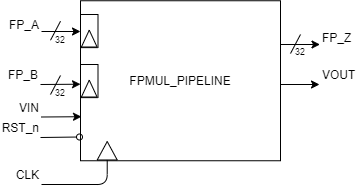

The diagram above was exported from draw.io. Its source (the exported page's mxGraphModel, read from the mxfile embedded in the PNG):
<mxGraphModel dx="852" dy="534" grid="1" gridSize="10" guides="1" tooltips="1" connect="1" arrows="1" fold="1" page="1" pageScale="1" pageWidth="1200" pageHeight="1600" math="0" shadow="0">
  <root>
    <mxCell id="0" />
    <mxCell id="1" parent="0" />
    <mxCell id="68qF14fABGrUddz-1pMw-1" value="FPMUL_PIPELINE" style="rounded=0;whiteSpace=wrap;html=1;" parent="1" vertex="1">
      <mxGeometry x="160" y="116.25" width="200" height="160" as="geometry" />
    </mxCell>
    <mxCell id="68qF14fABGrUddz-1pMw-2" value="" style="endArrow=classic;html=1;" parent="1" edge="1">
      <mxGeometry width="50" height="50" relative="1" as="geometry">
        <mxPoint x="121" y="147" as="sourcePoint" />
        <mxPoint x="160" y="147" as="targetPoint" />
      </mxGeometry>
    </mxCell>
    <mxCell id="68qF14fABGrUddz-1pMw-5" value="FP_A" style="text;html=1;strokeColor=none;fillColor=none;align=right;verticalAlign=middle;whiteSpace=wrap;rounded=0;" parent="1" vertex="1">
      <mxGeometry x="81" y="130" width="40" height="20" as="geometry" />
    </mxCell>
    <mxCell id="68qF14fABGrUddz-1pMw-10" value="" style="endArrow=classic;html=1;entryX=-0.004;entryY=0.229;entryDx=0;entryDy=0;entryPerimeter=0;" parent="1" edge="1">
      <mxGeometry width="50" height="50" relative="1" as="geometry">
        <mxPoint x="120" y="200" as="sourcePoint" />
        <mxPoint x="159.99999999999994" y="199.71" as="targetPoint" />
      </mxGeometry>
    </mxCell>
    <mxCell id="68qF14fABGrUddz-1pMw-11" value="FP_B" style="text;html=1;strokeColor=none;fillColor=none;align=right;verticalAlign=middle;whiteSpace=wrap;rounded=0;" parent="1" vertex="1">
      <mxGeometry x="80" y="180" width="40" height="20" as="geometry" />
    </mxCell>
    <mxCell id="68qF14fABGrUddz-1pMw-12" value="" style="endArrow=classic;html=1;entryX=-0.004;entryY=0.229;entryDx=0;entryDy=0;entryPerimeter=0;" parent="1" edge="1">
      <mxGeometry width="50" height="50" relative="1" as="geometry">
        <mxPoint x="121" y="232.5" as="sourcePoint" />
        <mxPoint x="161" y="232.21000000000004" as="targetPoint" />
      </mxGeometry>
    </mxCell>
    <mxCell id="68qF14fABGrUddz-1pMw-13" value="VIN" style="text;html=1;strokeColor=none;fillColor=none;align=right;verticalAlign=middle;whiteSpace=wrap;rounded=0;" parent="1" vertex="1">
      <mxGeometry x="81" y="212.5" width="40" height="20" as="geometry" />
    </mxCell>
    <mxCell id="68qF14fABGrUddz-1pMw-18" value="" style="group" parent="1" vertex="1" connectable="0">
      <mxGeometry x="160" y="180" width="17.5" height="32.5" as="geometry" />
    </mxCell>
    <mxCell id="68qF14fABGrUddz-1pMw-19" value="" style="rounded=0;whiteSpace=wrap;html=1;align=right;fillColor=none;" parent="68qF14fABGrUddz-1pMw-18" vertex="1">
      <mxGeometry width="17.5" height="32.5" as="geometry" />
    </mxCell>
    <mxCell id="68qF14fABGrUddz-1pMw-20" value="" style="triangle;whiteSpace=wrap;html=1;align=right;rotation=-90;fillColor=none;" parent="68qF14fABGrUddz-1pMw-18" vertex="1">
      <mxGeometry y="16.25" width="17.5" height="16.25" as="geometry" />
    </mxCell>
    <mxCell id="68qF14fABGrUddz-1pMw-24" value="" style="group" parent="1" vertex="1" connectable="0">
      <mxGeometry x="160" y="130" width="17.5" height="32.5" as="geometry" />
    </mxCell>
    <mxCell id="68qF14fABGrUddz-1pMw-25" value="" style="rounded=0;whiteSpace=wrap;html=1;align=right;fillColor=none;" parent="68qF14fABGrUddz-1pMw-24" vertex="1">
      <mxGeometry width="17.5" height="32.5" as="geometry" />
    </mxCell>
    <mxCell id="68qF14fABGrUddz-1pMw-26" value="" style="triangle;whiteSpace=wrap;html=1;align=right;rotation=-90;fillColor=none;" parent="68qF14fABGrUddz-1pMw-24" vertex="1">
      <mxGeometry y="16.25" width="17.5" height="16.25" as="geometry" />
    </mxCell>
    <mxCell id="68qF14fABGrUddz-1pMw-27" value="" style="endArrow=oval;html=1;endFill=0;" parent="1" edge="1">
      <mxGeometry width="50" height="50" relative="1" as="geometry">
        <mxPoint x="120" y="253" as="sourcePoint" />
        <mxPoint x="159" y="252.5" as="targetPoint" />
      </mxGeometry>
    </mxCell>
    <mxCell id="68qF14fABGrUddz-1pMw-28" value="RST_n" style="text;html=1;strokeColor=none;fillColor=none;align=right;verticalAlign=middle;whiteSpace=wrap;rounded=0;" parent="1" vertex="1">
      <mxGeometry x="81" y="232.5" width="40" height="20" as="geometry" />
    </mxCell>
    <mxCell id="68qF14fABGrUddz-1pMw-29" value="" style="triangle;whiteSpace=wrap;html=1;align=right;rotation=-90;fillColor=none;" parent="1" vertex="1">
      <mxGeometry x="177.5" y="256.25" width="18.44" height="20" as="geometry" />
    </mxCell>
    <mxCell id="68qF14fABGrUddz-1pMw-30" value="" style="endArrow=none;html=1;entryX=0;entryY=0.5;entryDx=0;entryDy=0;edgeStyle=orthogonalEdgeStyle;exitX=1;exitY=1;exitDx=0;exitDy=0;" parent="1" source="68qF14fABGrUddz-1pMw-31" target="68qF14fABGrUddz-1pMw-29" edge="1">
      <mxGeometry width="50" height="50" relative="1" as="geometry">
        <mxPoint x="130" y="300" as="sourcePoint" />
        <mxPoint x="160" y="230" as="targetPoint" />
        <Array as="points">
          <mxPoint x="187" y="300" />
        </Array>
      </mxGeometry>
    </mxCell>
    <mxCell id="68qF14fABGrUddz-1pMw-31" value="CLK" style="text;html=1;strokeColor=none;fillColor=none;align=right;verticalAlign=middle;whiteSpace=wrap;rounded=0;" parent="1" vertex="1">
      <mxGeometry x="81" y="280" width="40" height="20" as="geometry" />
    </mxCell>
    <mxCell id="68qF14fABGrUddz-1pMw-32" value="" style="endArrow=classic;html=1;" parent="1" edge="1">
      <mxGeometry width="50" height="50" relative="1" as="geometry">
        <mxPoint x="360.5" y="160" as="sourcePoint" />
        <mxPoint x="399.5" y="160" as="targetPoint" />
      </mxGeometry>
    </mxCell>
    <mxCell id="68qF14fABGrUddz-1pMw-33" value="" style="endArrow=classic;html=1;" parent="1" edge="1">
      <mxGeometry width="50" height="50" relative="1" as="geometry">
        <mxPoint x="360" y="200" as="sourcePoint" />
        <mxPoint x="399" y="200" as="targetPoint" />
      </mxGeometry>
    </mxCell>
    <mxCell id="68qF14fABGrUddz-1pMw-34" value="" style="endArrow=none;html=1;" parent="1" edge="1">
      <mxGeometry width="50" height="50" relative="1" as="geometry">
        <mxPoint x="130" y="210" as="sourcePoint" />
        <mxPoint x="140" y="191" as="targetPoint" />
      </mxGeometry>
    </mxCell>
    <mxCell id="68qF14fABGrUddz-1pMw-35" value="" style="endArrow=none;html=1;" parent="1" edge="1">
      <mxGeometry width="50" height="50" relative="1" as="geometry">
        <mxPoint x="130" y="155.75" as="sourcePoint" />
        <mxPoint x="140" y="136.75" as="targetPoint" />
      </mxGeometry>
    </mxCell>
    <mxCell id="68qF14fABGrUddz-1pMw-36" value="32" style="text;html=1;strokeColor=none;fillColor=none;align=center;verticalAlign=middle;whiteSpace=wrap;rounded=0;fontSize=9;" parent="1" vertex="1">
      <mxGeometry x="130" y="150" width="20" height="10" as="geometry" />
    </mxCell>
    <mxCell id="68qF14fABGrUddz-1pMw-37" value="32" style="text;html=1;strokeColor=none;fillColor=none;align=center;verticalAlign=middle;whiteSpace=wrap;rounded=0;fontSize=9;" parent="1" vertex="1">
      <mxGeometry x="130" y="202.5" width="20" height="10" as="geometry" />
    </mxCell>
    <mxCell id="68qF14fABGrUddz-1pMw-38" value="" style="endArrow=none;html=1;" parent="1" edge="1">
      <mxGeometry width="50" height="50" relative="1" as="geometry">
        <mxPoint x="370" y="169" as="sourcePoint" />
        <mxPoint x="380" y="150" as="targetPoint" />
      </mxGeometry>
    </mxCell>
    <mxCell id="68qF14fABGrUddz-1pMw-39" value="32" style="text;html=1;strokeColor=none;fillColor=none;align=center;verticalAlign=middle;whiteSpace=wrap;rounded=0;fontSize=9;" parent="1" vertex="1">
      <mxGeometry x="370" y="161.5" width="20" height="10" as="geometry" />
    </mxCell>
    <mxCell id="68qF14fABGrUddz-1pMw-41" value="FP_Z" style="text;html=1;strokeColor=none;fillColor=none;align=left;verticalAlign=middle;whiteSpace=wrap;rounded=0;" parent="1" vertex="1">
      <mxGeometry x="400" y="142.5" width="40" height="20" as="geometry" />
    </mxCell>
    <mxCell id="68qF14fABGrUddz-1pMw-42" value="VOUT" style="text;html=1;strokeColor=none;fillColor=none;align=left;verticalAlign=middle;whiteSpace=wrap;rounded=0;" parent="1" vertex="1">
      <mxGeometry x="400" y="180" width="40" height="20" as="geometry" />
    </mxCell>
  </root>
</mxGraphModel>